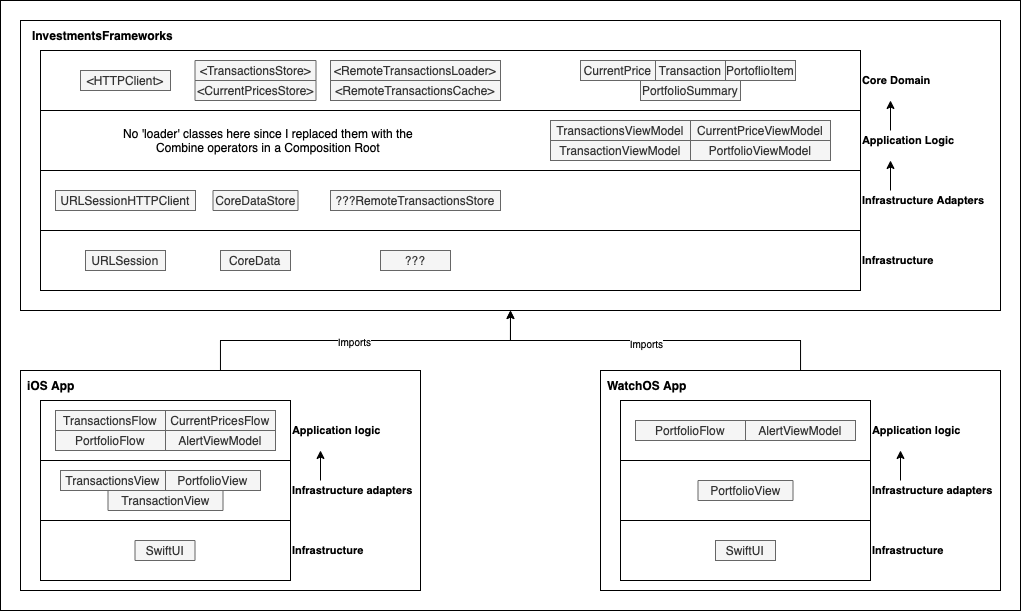

The diagram above was exported from draw.io. Its source (the exported page's mxGraphModel, read from the mxfile embedded in the PNG):
<mxGraphModel dx="1031" dy="670" grid="1" gridSize="10" guides="1" tooltips="1" connect="1" arrows="1" fold="1" page="1" pageScale="1" pageWidth="827" pageHeight="1169" math="0" shadow="0">
  <root>
    <mxCell id="0" />
    <mxCell id="1" parent="0" />
    <mxCell id="2" value="" style="rounded=0;whiteSpace=wrap;html=1;fontSize=10;" vertex="1" parent="1">
      <mxGeometry x="1270" y="350" width="1020" height="610" as="geometry" />
    </mxCell>
    <mxCell id="3" value="" style="group" vertex="1" connectable="0" parent="1">
      <mxGeometry x="1290" y="720" width="400" height="220" as="geometry" />
    </mxCell>
    <mxCell id="4" value="" style="rounded=0;whiteSpace=wrap;html=1;fontSize=12;" vertex="1" parent="3">
      <mxGeometry width="400" height="220" as="geometry" />
    </mxCell>
    <mxCell id="5" value="Application logic" style="rounded=0;whiteSpace=wrap;html=1;fontFamily=Helvetica;fontSize=11;fontColor=default;labelPosition=right;verticalLabelPosition=middle;align=left;verticalAlign=middle;fontStyle=1" vertex="1" parent="3">
      <mxGeometry x="20" y="30" width="250" height="60" as="geometry" />
    </mxCell>
    <mxCell id="6" value="Infrastructure adapters" style="rounded=0;whiteSpace=wrap;html=1;fontFamily=Helvetica;fontSize=11;fontColor=default;labelPosition=right;verticalLabelPosition=middle;align=left;verticalAlign=middle;fontStyle=1" vertex="1" parent="3">
      <mxGeometry x="20" y="90" width="250" height="60" as="geometry" />
    </mxCell>
    <mxCell id="7" value="Infrastructure" style="rounded=0;whiteSpace=wrap;html=1;fontFamily=Helvetica;fontSize=11;fontColor=default;fontStyle=1;labelPosition=right;verticalLabelPosition=middle;align=left;verticalAlign=middle;" vertex="1" parent="3">
      <mxGeometry x="20" y="150" width="250" height="60" as="geometry" />
    </mxCell>
    <mxCell id="8" value="CurrentPricesFlow" style="rounded=0;whiteSpace=wrap;html=1;fillColor=#f5f5f5;strokeColor=#666666;fontColor=#333333;" vertex="1" parent="3">
      <mxGeometry x="145" y="40" width="110" height="20" as="geometry" />
    </mxCell>
    <mxCell id="9" value="TransactionsFlow" style="rounded=0;whiteSpace=wrap;html=1;fillColor=#f5f5f5;strokeColor=#666666;fontColor=#333333;" vertex="1" parent="3">
      <mxGeometry x="35" y="40" width="110" height="20" as="geometry" />
    </mxCell>
    <mxCell id="10" value="PortfolioFlow" style="rounded=0;whiteSpace=wrap;html=1;fillColor=#f5f5f5;strokeColor=#666666;fontColor=#333333;" vertex="1" parent="3">
      <mxGeometry x="35" y="60" width="110" height="20" as="geometry" />
    </mxCell>
    <mxCell id="11" value="TransactionsView" style="rounded=0;whiteSpace=wrap;html=1;fillColor=#f5f5f5;strokeColor=#666666;fontColor=#333333;" vertex="1" parent="3">
      <mxGeometry x="40" y="100" width="105" height="20" as="geometry" />
    </mxCell>
    <mxCell id="12" value="TransactionView" style="rounded=0;whiteSpace=wrap;html=1;fillColor=#f5f5f5;strokeColor=#666666;fontColor=#333333;" vertex="1" parent="3">
      <mxGeometry x="87.5" y="120" width="115" height="20" as="geometry" />
    </mxCell>
    <mxCell id="13" value="PortfolioView" style="rounded=0;whiteSpace=wrap;html=1;fillColor=#f5f5f5;strokeColor=#666666;fontColor=#333333;" vertex="1" parent="3">
      <mxGeometry x="145" y="100" width="95" height="20" as="geometry" />
    </mxCell>
    <mxCell id="14" value="SwiftUI" style="rounded=0;whiteSpace=wrap;html=1;fillColor=#f5f5f5;strokeColor=#666666;fontColor=#333333;" vertex="1" parent="3">
      <mxGeometry x="114.5" y="170" width="60" height="20" as="geometry" />
    </mxCell>
    <mxCell id="15" value="" style="endArrow=classic;html=1;fontFamily=Helvetica;fontSize=11;fontColor=default;" edge="1" parent="3">
      <mxGeometry width="50" height="50" relative="1" as="geometry">
        <mxPoint x="300" y="110" as="sourcePoint" />
        <mxPoint x="300" y="80" as="targetPoint" />
      </mxGeometry>
    </mxCell>
    <mxCell id="16" value="AlertViewModel" style="rounded=0;whiteSpace=wrap;html=1;fillColor=#f5f5f5;strokeColor=#666666;fontColor=#333333;" vertex="1" parent="3">
      <mxGeometry x="145" y="60" width="110" height="20" as="geometry" />
    </mxCell>
    <mxCell id="17" value="iOS App" style="text;html=1;strokeColor=none;fillColor=none;align=left;verticalAlign=middle;whiteSpace=wrap;rounded=0;fontSize=12;fontStyle=1" vertex="1" parent="3">
      <mxGeometry x="5" width="60" height="30" as="geometry" />
    </mxCell>
    <mxCell id="18" value="" style="group" vertex="1" connectable="0" parent="1">
      <mxGeometry x="1870" y="720" width="400" height="220" as="geometry" />
    </mxCell>
    <mxCell id="19" value="" style="rounded=0;whiteSpace=wrap;html=1;fontSize=12;" vertex="1" parent="18">
      <mxGeometry width="400" height="220" as="geometry" />
    </mxCell>
    <mxCell id="20" value="Application logic" style="rounded=0;whiteSpace=wrap;html=1;fontFamily=Helvetica;fontSize=11;fontColor=default;labelPosition=right;verticalLabelPosition=middle;align=left;verticalAlign=middle;fontStyle=1" vertex="1" parent="18">
      <mxGeometry x="20" y="30" width="250" height="60" as="geometry" />
    </mxCell>
    <mxCell id="21" value="Infrastructure adapters" style="rounded=0;whiteSpace=wrap;html=1;fontFamily=Helvetica;fontSize=11;fontColor=default;labelPosition=right;verticalLabelPosition=middle;align=left;verticalAlign=middle;fontStyle=1" vertex="1" parent="18">
      <mxGeometry x="20" y="90" width="250" height="60" as="geometry" />
    </mxCell>
    <mxCell id="22" value="Infrastructure" style="rounded=0;whiteSpace=wrap;html=1;fontFamily=Helvetica;fontSize=11;fontColor=default;fontStyle=1;labelPosition=right;verticalLabelPosition=middle;align=left;verticalAlign=middle;" vertex="1" parent="18">
      <mxGeometry x="20" y="150" width="250" height="60" as="geometry" />
    </mxCell>
    <mxCell id="23" value="PortfolioFlow" style="rounded=0;whiteSpace=wrap;html=1;fillColor=#f5f5f5;strokeColor=#666666;fontColor=#333333;" vertex="1" parent="18">
      <mxGeometry x="35" y="50" width="110" height="20" as="geometry" />
    </mxCell>
    <mxCell id="24" value="PortfolioView" style="rounded=0;whiteSpace=wrap;html=1;fillColor=#f5f5f5;strokeColor=#666666;fontColor=#333333;" vertex="1" parent="18">
      <mxGeometry x="97.5" y="110" width="95" height="20" as="geometry" />
    </mxCell>
    <mxCell id="25" value="SwiftUI" style="rounded=0;whiteSpace=wrap;html=1;fillColor=#f5f5f5;strokeColor=#666666;fontColor=#333333;" vertex="1" parent="18">
      <mxGeometry x="115" y="170" width="60" height="20" as="geometry" />
    </mxCell>
    <mxCell id="26" value="" style="endArrow=classic;html=1;fontFamily=Helvetica;fontSize=11;fontColor=default;" edge="1" parent="18">
      <mxGeometry width="50" height="50" relative="1" as="geometry">
        <mxPoint x="300.00000000000045" y="110" as="sourcePoint" />
        <mxPoint x="300.00000000000045" y="80" as="targetPoint" />
      </mxGeometry>
    </mxCell>
    <mxCell id="27" value="AlertViewModel" style="rounded=0;whiteSpace=wrap;html=1;fillColor=#f5f5f5;strokeColor=#666666;fontColor=#333333;" vertex="1" parent="18">
      <mxGeometry x="145" y="50" width="110" height="20" as="geometry" />
    </mxCell>
    <mxCell id="28" value="WatchOS App" style="text;html=1;strokeColor=none;fillColor=none;align=left;verticalAlign=middle;whiteSpace=wrap;rounded=0;fontSize=12;fontStyle=1" vertex="1" parent="18">
      <mxGeometry x="5" width="125" height="30" as="geometry" />
    </mxCell>
    <mxCell id="29" value="" style="group" vertex="1" connectable="0" parent="1">
      <mxGeometry x="1290" y="370" width="980" height="290" as="geometry" />
    </mxCell>
    <mxCell id="30" value="" style="rounded=0;whiteSpace=wrap;html=1;fontSize=12;" vertex="1" parent="29">
      <mxGeometry width="980" height="290" as="geometry" />
    </mxCell>
    <mxCell id="31" value="Core Domain" style="rounded=0;whiteSpace=wrap;html=1;fontFamily=Helvetica;fontSize=11;fontColor=default;labelPosition=right;verticalLabelPosition=middle;align=left;verticalAlign=middle;fontStyle=1" vertex="1" parent="29">
      <mxGeometry x="20" y="30" width="820" height="60" as="geometry" />
    </mxCell>
    <mxCell id="32" value="Application Logic" style="rounded=0;whiteSpace=wrap;html=1;fontFamily=Helvetica;fontSize=11;fontColor=default;labelPosition=right;verticalLabelPosition=middle;align=left;verticalAlign=middle;fontStyle=1" vertex="1" parent="29">
      <mxGeometry x="20" y="90" width="820" height="60" as="geometry" />
    </mxCell>
    <mxCell id="33" value="Infrastructure" style="rounded=0;whiteSpace=wrap;html=1;fontFamily=Helvetica;fontSize=11;fontColor=default;fontStyle=1;labelPosition=right;verticalLabelPosition=middle;align=left;verticalAlign=middle;" vertex="1" parent="29">
      <mxGeometry x="20" y="210" width="820" height="60" as="geometry" />
    </mxCell>
    <mxCell id="34" value="Infrastructure Adapters" style="rounded=0;whiteSpace=wrap;html=1;fontFamily=Helvetica;fontSize=11;fontColor=default;labelPosition=right;verticalLabelPosition=middle;align=left;verticalAlign=middle;fontStyle=1" vertex="1" parent="29">
      <mxGeometry x="20" y="150" width="820" height="60" as="geometry" />
    </mxCell>
    <mxCell id="35" value="CurrentPrice" style="rounded=0;whiteSpace=wrap;html=1;fillColor=#f5f5f5;strokeColor=#666666;fontColor=#333333;" vertex="1" parent="29">
      <mxGeometry x="560" y="40" width="75" height="20" as="geometry" />
    </mxCell>
    <mxCell id="36" value="Transaction" style="rounded=0;whiteSpace=wrap;html=1;fillColor=#f5f5f5;strokeColor=#666666;fontColor=#333333;" vertex="1" parent="29">
      <mxGeometry x="635" y="40" width="70" height="20" as="geometry" />
    </mxCell>
    <mxCell id="37" value="CurrentPriceViewModel" style="rounded=0;whiteSpace=wrap;html=1;fillColor=#f5f5f5;strokeColor=#666666;fontColor=#333333;" vertex="1" parent="29">
      <mxGeometry x="670" y="100" width="140" height="20" as="geometry" />
    </mxCell>
    <mxCell id="38" value="TransactionsViewModel" style="rounded=0;whiteSpace=wrap;html=1;fillColor=#f5f5f5;strokeColor=#666666;fontColor=#333333;" vertex="1" parent="29">
      <mxGeometry x="530" y="100" width="140" height="20" as="geometry" />
    </mxCell>
    <mxCell id="39" value="TransactionViewModel" style="rounded=0;whiteSpace=wrap;html=1;fillColor=#f5f5f5;strokeColor=#666666;fontColor=#333333;" vertex="1" parent="29">
      <mxGeometry x="530" y="120" width="140" height="20" as="geometry" />
    </mxCell>
    <mxCell id="40" value="PortfolioViewModel" style="rounded=0;whiteSpace=wrap;html=1;fillColor=#f5f5f5;strokeColor=#666666;fontColor=#333333;" vertex="1" parent="29">
      <mxGeometry x="670" y="120" width="140" height="20" as="geometry" />
    </mxCell>
    <mxCell id="41" value="&amp;lt;TransactionsStore&amp;gt;" style="rounded=0;whiteSpace=wrap;html=1;fillColor=#f5f5f5;strokeColor=#666666;fontColor=#333333;" vertex="1" parent="29">
      <mxGeometry x="174.5" y="40" width="121" height="20" as="geometry" />
    </mxCell>
    <mxCell id="42" value="&amp;lt;CurrentPricesStore&amp;gt;" style="rounded=0;whiteSpace=wrap;html=1;fillColor=#f5f5f5;strokeColor=#666666;fontColor=#333333;" vertex="1" parent="29">
      <mxGeometry x="174.5" y="60" width="121" height="20" as="geometry" />
    </mxCell>
    <mxCell id="43" value="CoreDataStore" style="rounded=0;whiteSpace=wrap;html=1;fillColor=#f5f5f5;strokeColor=#666666;fontColor=#333333;" vertex="1" parent="29">
      <mxGeometry x="192.5" y="170" width="85" height="20" as="geometry" />
    </mxCell>
    <mxCell id="44" value="CoreData" style="rounded=0;whiteSpace=wrap;html=1;fillColor=#f5f5f5;strokeColor=#666666;fontColor=#333333;" vertex="1" parent="29">
      <mxGeometry x="200" y="230" width="70" height="20" as="geometry" />
    </mxCell>
    <mxCell id="45" value="&amp;lt;HTTPClient&amp;gt;" style="rounded=0;whiteSpace=wrap;html=1;fillColor=#f5f5f5;strokeColor=#666666;fontColor=#333333;" vertex="1" parent="29">
      <mxGeometry x="60" y="50" width="90" height="20" as="geometry" />
    </mxCell>
    <mxCell id="46" value="URLSessionHTTPClient" style="rounded=0;whiteSpace=wrap;html=1;fillColor=#f5f5f5;strokeColor=#666666;fontColor=#333333;" vertex="1" parent="29">
      <mxGeometry x="35" y="170" width="140" height="20" as="geometry" />
    </mxCell>
    <mxCell id="47" value="URLSession" style="rounded=0;whiteSpace=wrap;html=1;fillColor=#f5f5f5;strokeColor=#666666;fontColor=#333333;" vertex="1" parent="29">
      <mxGeometry x="65" y="230" width="80" height="20" as="geometry" />
    </mxCell>
    <mxCell id="48" value="" style="endArrow=classic;html=1;fontFamily=Helvetica;fontSize=11;fontColor=default;" edge="1" parent="29">
      <mxGeometry width="50" height="50" relative="1" as="geometry">
        <mxPoint x="870" y="170" as="sourcePoint" />
        <mxPoint x="870" y="140" as="targetPoint" />
      </mxGeometry>
    </mxCell>
    <mxCell id="49" value="" style="endArrow=classic;html=1;fontFamily=Helvetica;fontSize=11;fontColor=default;" edge="1" parent="29">
      <mxGeometry width="50" height="50" relative="1" as="geometry">
        <mxPoint x="870" y="110" as="sourcePoint" />
        <mxPoint x="870" y="80" as="targetPoint" />
      </mxGeometry>
    </mxCell>
    <mxCell id="50" value="PortoflioItem" style="rounded=0;whiteSpace=wrap;html=1;fillColor=#f5f5f5;strokeColor=#666666;fontColor=#333333;" vertex="1" parent="29">
      <mxGeometry x="705" y="40" width="70" height="20" as="geometry" />
    </mxCell>
    <mxCell id="51" value="PortfolioSummary" style="rounded=0;whiteSpace=wrap;html=1;fillColor=#f5f5f5;strokeColor=#666666;fontColor=#333333;" vertex="1" parent="29">
      <mxGeometry x="620" y="60" width="100" height="20" as="geometry" />
    </mxCell>
    <mxCell id="52" value="No 'loader' classes here since I replaced them with the Combine operators in a Composition Root" style="text;strokeColor=none;fillColor=none;html=1;fontSize=12;fontStyle=0;verticalAlign=middle;align=center;fontFamily=Helvetica;fontColor=default;whiteSpace=wrap;" vertex="1" parent="29">
      <mxGeometry x="87.5" y="100" width="320" height="40" as="geometry" />
    </mxCell>
    <mxCell id="53" value="&amp;lt;RemoteTransactionsLoader&amp;gt;" style="rounded=0;whiteSpace=wrap;html=1;fillColor=#f5f5f5;strokeColor=#666666;fontColor=#333333;" vertex="1" parent="29">
      <mxGeometry x="310" y="40" width="170" height="20" as="geometry" />
    </mxCell>
    <mxCell id="54" value="???" style="rounded=0;whiteSpace=wrap;html=1;fillColor=#f5f5f5;strokeColor=#666666;fontColor=#333333;" vertex="1" parent="29">
      <mxGeometry x="360" y="230" width="70" height="20" as="geometry" />
    </mxCell>
    <mxCell id="55" value="???RemoteTransactionsStore" style="rounded=0;whiteSpace=wrap;html=1;fillColor=#f5f5f5;strokeColor=#666666;fontColor=#333333;" vertex="1" parent="29">
      <mxGeometry x="310" y="170" width="170" height="20" as="geometry" />
    </mxCell>
    <mxCell id="56" value="&amp;lt;RemoteTransactionsCache&amp;gt;" style="rounded=0;whiteSpace=wrap;html=1;fillColor=#f5f5f5;strokeColor=#666666;fontColor=#333333;" vertex="1" parent="29">
      <mxGeometry x="310" y="60" width="170" height="20" as="geometry" />
    </mxCell>
    <mxCell id="57" value="InvestmentsFrameworks" style="text;html=1;strokeColor=none;fillColor=none;align=left;verticalAlign=middle;whiteSpace=wrap;rounded=0;fontSize=12;fontStyle=1" vertex="1" parent="29">
      <mxGeometry x="10" width="60" height="30" as="geometry" />
    </mxCell>
    <mxCell id="58" style="edgeStyle=orthogonalEdgeStyle;rounded=0;orthogonalLoop=1;jettySize=auto;html=1;fontSize=12;" edge="1" source="4" target="30" parent="1">
      <mxGeometry relative="1" as="geometry" />
    </mxCell>
    <mxCell id="59" value="Imports" style="edgeLabel;html=1;align=center;verticalAlign=middle;resizable=0;points=[];fontSize=10;" vertex="1" connectable="0" parent="58">
      <mxGeometry x="-0.0639" y="-1" relative="1" as="geometry">
        <mxPoint as="offset" />
      </mxGeometry>
    </mxCell>
    <mxCell id="60" style="edgeStyle=orthogonalEdgeStyle;rounded=0;orthogonalLoop=1;jettySize=auto;html=1;entryX=0.5;entryY=1;entryDx=0;entryDy=0;fontSize=12;" edge="1" source="19" target="30" parent="1">
      <mxGeometry relative="1" as="geometry" />
    </mxCell>
    <mxCell id="61" value="Imports" style="edgeLabel;html=1;align=center;verticalAlign=middle;resizable=0;points=[];fontSize=10;" vertex="1" connectable="0" parent="60">
      <mxGeometry x="0.0517" y="3" relative="1" as="geometry">
        <mxPoint as="offset" />
      </mxGeometry>
    </mxCell>
  </root>
</mxGraphModel>